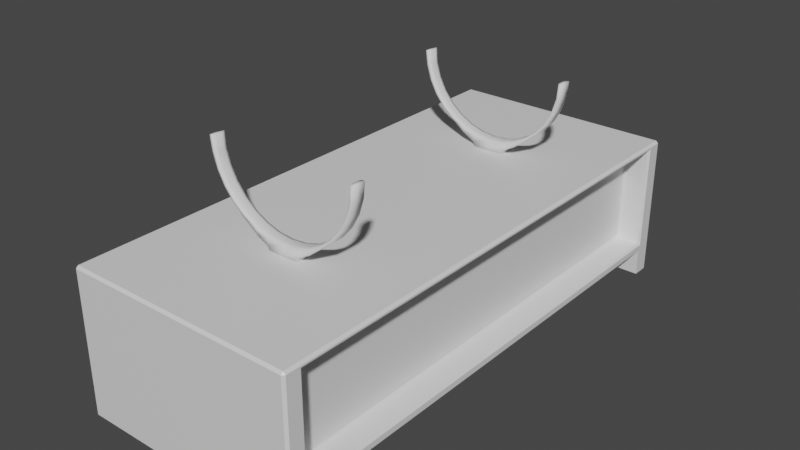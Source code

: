 # Source: ShipStand.blend  (saved by Blender 2.81.16; exported with 4.5.12 LTS)
import bpy
from mathutils import Matrix  # noqa: F401  (used for matrix-valued properties, if any)

bpy.ops.wm.read_factory_settings(use_empty=True)
scene = bpy.context.scene
scene.name = 'Scene'

# ---- collections
col_collection = bpy.data.collections.new('Collection'); scene.collection.children.link(col_collection)

# ---- materials (node trees are filled in below, after node groups)
mat_material = bpy.data.materials.new('Material')
mat_material.alpha_threshold = 0.0
mat_material.use_transparent_shadow = False
mat_material.line_color = (0.0, 0.0, 0.0, 1.0)

# ---- material node trees
mat_material.use_nodes = True; mat_material.node_tree.nodes.clear()
_N = mat_material.node_tree.nodes; _L = mat_material.node_tree.links
n0 = _N.new('ShaderNodeOutputMaterial'); n0.name = 'Material Output'; n0.location = (300, 300)
n1 = _N.new('ShaderNodeBsdfPrincipled'); n1.name = 'Principled BSDF'; n1.location = (10, 300)
n1.distribution = 'GGX'
n1.subsurface_method = 'BURLEY'
n1.inputs[2].default_value = 0.4
n1.inputs[3].default_value = 1.45
n1.inputs[27].default_value = (0.0, 0.0, 0.0, 1.0)
n1.inputs[28].default_value = 1.0
_L.new(n1.outputs[0], n0.inputs[0])
n0.is_active_output = True

# ---- world
world_world = bpy.data.worlds.new('World'); scene.world = world_world
world_world.use_nodes = True; world_world.node_tree.nodes.clear()
_N = world_world.node_tree.nodes; _L = world_world.node_tree.links
n0 = _N.new('ShaderNodeOutputWorld'); n0.name = 'World Output'; n0.location = (300, 300)
n1 = _N.new('ShaderNodeBackground'); n1.name = 'Background'; n1.location = (10, 300)
n1.inputs[0].default_value = (0.05088, 0.05088, 0.05088, 1.0)
_L.new(n1.outputs[0], n0.inputs[0])
n0.is_active_output = True
world_world.color = (0.05088, 0.05088, 0.05088)
world_world.use_sun_shadow = False
world_world.sun_shadow_jitter_overblur = 0.0

# ---- meshes
me_shipstand = bpy.data.meshes.new('ShipStand')
me_shipstand.from_pydata([(0.0, 2.251, 0.2342), (0.0, -2.251, 0.2342), (0.0, 2.251, 0.2342), (0.0, -2.251, 0.2342), (-1.0, 2.09, 0.2342), (-1.0, -2.09, 0.2342), (-0.3333, 2.251, 0.2342), (-0.6667, 2.251, 0.2342), (0.0, 2.251, 1.183), (0.0, 2.251, 0.3009), (0.0, -2.251, 1.183), (0.0, -2.251, 0.3009), (0.0, 2.09, 1.234), (0.0, -2.09, 1.234), (-0.6667, -2.251, 0.2342), (-0.3333, -2.251, 0.2342), (0.0, -2.09, 0.2342), (0.0, 2.09, 0.2342), (-1.0, 2.09, 0.2342), (-1.0, -2.09, 0.2342), (-0.3333, 2.251, 0.2342), (-0.6667, 2.251, 0.2342), (-0.6667, -2.251, 0.2342), (-0.3333, -2.251, 0.2342), (0.0, -2.09, 0.2342), (0.0, 2.09, 0.2342), (0.0, 2.251, 0.2342), (0.0, 2.251, 0.2342), (-1.0, 2.251, 0.2342), (-1.0, 2.251, 0.2342), (-1.0, -2.251, 0.2342), (-1.0, -2.251, 0.2342), (0.0, -2.251, 0.2342), (0.0, -2.251, 0.2342), (0.0, 2.09, 0.2342), (0.0, 2.09, 0.2342), (0.0, -2.09, 0.2342), (0.0, -2.09, 0.2342), (-1.0, -2.09, 0.2342), (-1.0, -2.09, 0.2342), (-1.0, 2.09, 0.2342), (-1.0, 2.09, 0.2342), (-0.3333, -2.251, 0.2342), (-0.3333, -2.251, 0.2342), (-0.6667, -2.251, 0.2342), (-0.6667, -2.251, 0.2342), (-0.6667, 2.09, 0.2342), (-0.6667, -2.09, 0.2342), (-0.3333, 2.09, 0.2342), (-0.3333, -2.09, 0.2342), (-0.6667, 2.251, 0.3009), (-0.3333, 2.251, 0.3009), (-0.6667, 2.251, 1.183), (-0.3333, 2.251, 1.183), (-0.6667, 2.251, 0.2342), (-0.6667, 2.251, 0.2342), (-0.3333, 2.251, 0.2342), (-0.3333, 2.251, 0.2342), (-0.3333, -2.251, 0.3009), (-0.6667, -2.251, 0.3009), (-0.3333, -2.251, 1.183), (-0.6667, -2.251, 1.183), (-0.3333, 2.09, 1.234), (-0.3333, -2.09, 1.234), (-0.6667, 2.09, 1.234), (-0.6667, -2.09, 1.234), (-1.0, -2.09, 1.49e-08), (-0.6667, 2.251, 1.49e-08), (-0.3333, -2.251, 1.49e-08), (0.0, -2.251, 1.49e-08), (0.0, 2.09, 1.49e-08), (0.0, 2.251, 1.49e-08), (-1.0, 2.09, 1.49e-08), (-0.3333, 2.251, 1.49e-08), (-0.6667, -2.251, 1.49e-08), (0.0, -2.09, 1.49e-08), (-0.6667, -2.09, 1.49e-08), (-0.6667, 2.09, 1.49e-08), (-0.3333, -2.09, 1.49e-08), (-0.3333, 2.09, 1.49e-08), (0.0, 2.251, 1.214), (0.0, 2.231, 1.234), (0.0, -2.231, 1.234), (0.0, -2.251, 1.214), (-0.98, 2.231, 1.234), (-0.98, 2.251, 1.214), (-1.0, 2.231, 1.214), (-1.0, 2.231, 0.2342), (-0.98, 2.251, 0.2342), (-1.0, 2.251, 0.2342), (-1.0, -2.231, 1.214), (-0.98, -2.251, 1.214), (-0.98, -2.231, 1.234), (-0.98, -2.251, 0.2342), (-1.0, -2.231, 0.2342), (-1.0, -2.251, 0.2342), (-0.98, 2.251, 0.2342), (-1.0, 2.231, 0.2342), (-1.0, 2.251, 0.2342), (-1.0, -2.231, 0.2342), (-0.98, -2.251, 0.2342), (-1.0, -2.251, 0.2342), (-0.98, -2.251, 0.3009), (-1.0, -2.231, 0.3009), (-1.0, -2.231, 1.183), (-0.98, -2.251, 1.183), (-0.98, 2.251, 1.183), (-1.0, 2.231, 1.183), (-1.0, 2.231, 0.3009), (-0.98, 2.251, 0.3009), (-0.3333, -2.231, 1.234), (-0.3333, -2.251, 1.214), (-0.6667, -2.251, 1.214), (-0.6667, -2.231, 1.234), (-0.98, -2.09, 1.234), (-1.0, -2.09, 1.214), (-1.0, 2.09, 1.214), (-0.98, 2.09, 1.234), (-0.6667, 2.231, 1.234), (-0.6667, 2.251, 1.214), (-0.3333, 2.251, 1.214), (-0.3333, 2.231, 1.234), (-0.98, -2.251, 1.49e-08), (-1.0, -2.231, 1.49e-08), (-1.0, 2.231, 1.49e-08), (-0.98, 2.251, 1.49e-08), (-0.8112, -2.09, 0.3009), (-0.7876, -2.067, 0.3245), (-0.7876, 2.067, 0.3245), (-0.8112, 2.09, 0.3009), (-0.7876, -2.067, 1.159), (-0.8112, -2.09, 1.183), (-0.8112, 2.09, 1.183), (-0.7876, 2.067, 1.159), (-1.0, -2.107, 0.2842), (-0.9833, -2.09, 0.3009), (-0.9833, 2.09, 0.3009), (-1.0, 2.107, 0.2842), (-0.9833, -2.09, 1.183), (-1.0, -2.107, 1.2), (-1.0, 2.107, 1.2), (-0.9833, 2.09, 1.183)], [], [(135, 138, 131, 126), (65, 114, 92, 113), (106, 85, 119, 52), (57, 27, 2, 20), (13, 63, 110, 82), (59, 61, 105, 102), (22, 100, 122, 74), (28, 55, 21, 96, 98), (37, 32, 3, 24), (27, 35, 25, 2), (35, 37, 24, 25), (0, 17, 34, 26), (26, 34, 35, 27), (17, 16, 36, 34), (34, 36, 37, 35), (16, 1, 33, 36), (36, 33, 32, 37), (45, 31, 101, 100, 22), (39, 41, 18, 19), (96, 21, 67, 125), (30, 38, 39, 31), (5, 4, 40, 38), (38, 40, 41, 39), (141, 136, 129, 132), (40, 29, 28, 41), (32, 43, 23, 3), (43, 45, 22, 23), (1, 15, 42, 33), (33, 42, 43, 32), (15, 14, 44, 42), (42, 44, 45, 43), (95, 94, 5, 38, 30), (44, 30, 31, 45), (49, 24, 75, 78), (21, 20, 73, 67), (25, 48, 79, 70), (18, 46, 47, 19), (20, 2, 71, 73), (46, 48, 49, 47), (47, 49, 78, 76), (48, 25, 24, 49), (6, 51, 9, 0), (51, 53, 8, 9), (4, 87, 89, 29, 40), (7, 50, 51, 6), (63, 65, 113, 110), (50, 52, 53, 51), (89, 88, 7, 54, 29), (66, 76, 74, 122, 123), (18, 97, 124, 72), (55, 57, 20, 21), (88, 109, 50, 7), (29, 54, 55, 28), (7, 6, 56, 54), (54, 56, 57, 55), (6, 0, 26, 56), (56, 26, 27, 57), (139, 115, 116, 140), (109, 106, 52, 50), (14, 59, 102, 93), (94, 103, 134, 5), (138, 141, 132, 131), (137, 140, 107, 108), (61, 112, 91, 105), (121, 118, 64, 62), (14, 93, 95, 30, 44), (4, 137, 108, 87), (1, 11, 58, 15), (15, 58, 59, 14), (11, 10, 60, 58), (58, 60, 61, 59), (118, 84, 117, 64), (64, 117, 114, 65), (10, 83, 111, 60), (60, 111, 112, 61), (53, 120, 80, 8), (12, 62, 63, 13), (52, 119, 120, 53), (62, 64, 65, 63), (140, 116, 86, 107), (78, 75, 69, 68), (124, 125, 67, 77, 72), (76, 78, 68, 74), (67, 73, 79, 77), (73, 71, 70, 79), (31, 39, 19, 99, 101), (23, 22, 74, 68), (41, 28, 98, 97, 18), (24, 3, 69, 75), (46, 18, 72, 77), (3, 23, 68, 69), (19, 47, 76, 66), (99, 19, 66, 123), (2, 25, 70, 71), (48, 46, 77, 79), (103, 104, 139, 134), (127, 130, 133, 128), (104, 90, 115, 139), (84, 85, 86), (87, 88, 89), (90, 91, 92), (93, 94, 95), (96, 97, 98), (99, 100, 101), (105, 91, 90, 104), (109, 88, 87, 108), (113, 92, 91, 112), (117, 84, 86, 116), (121, 81, 80, 120), (93, 102, 103, 94), (102, 105, 104, 103), (85, 106, 107, 86), (106, 109, 108, 107), (82, 110, 111, 83), (110, 113, 112, 111), (92, 114, 115, 90), (114, 117, 116, 115), (84, 118, 119, 85), (118, 121, 120, 119), (99, 123, 122, 100), (124, 97, 96, 125), (81, 121, 62, 12), (127, 128, 129, 126), (131, 132, 133, 130), (130, 127, 126, 131), (132, 129, 128, 133), (5, 134, 137, 4), (135, 136, 137, 134), (139, 140, 141, 138), (138, 135, 134, 139), (140, 137, 136, 141), (136, 135, 126, 129)])
_uv = me_shipstand.uv_layers.new(name='UVMap')
_uv.uv.foreach_set('vector', [0.4583, 0.08333, 0.5417, 0.08333, 0.5417, 0.08333, 0.4583, 0.08333, 0.7917, 0.6667, 0.87, 0.6667, 0.87, 0.7396, 0.7917, 0.7396, 0.5417, 0.255, 0.5925, 0.255, 0.5925, 0.3333, 0.5417, 0.3333, 0.375, 0.4167, 0.375, 0.5, 0.375, 0.5, 0.375, 0.4167, 0.625, 0.6667, 0.7083, 0.6667, 0.7083, 0.7396, 0.625, 0.7396, 0.4583, 0.9167, 0.5417, 0.9167, 0.5417, 0.995, 0.4583, 0.995, 0.375, 0.9167, 0.375, 0.995, 0.375, 0.995, 0.375, 0.9167, 0.375, 0.25, 0.375, 0.3333, 0.375, 0.3333, 0.375, 0.255, 0.375, 0.25, 0.0, 0.0, 0.0, 0.0, 0.0, 0.0, 0.0, 0.0, 0.0, 0.0, 0.0, 0.0, 0.0, 0.0, 0.0, 0.0, 0.0, 0.0, 0.0, 0.0, 0.0, 0.0, 0.0, 0.0, 0.0, 0.0, 0.0, 0.0, 0.0, 0.0, 0.0, 0.0, 0.0, 0.0, 0.0, 0.0, 0.0, 0.0, 0.0, 0.0, 0.0, 0.0, 0.0, 0.0, 0.0, 0.0, 0.0, 0.0, 0.0, 0.0, 0.0, 0.0, 0.0, 0.0, 0.0, 0.0, 0.0, 0.0, 0.0, 0.0, 0.0, 0.0, 0.0, 0.0, 0.0, 0.0, 0.0, 0.0, 0.0, 0.0, 0.0, 0.0, 0.375, 0.9167, 0.375, 1.0, 0.375, 1.0, 0.375, 0.995, 0.375, 0.9167, 0.375, 0.08333, 0.375, 0.1667, 0.375, 0.1667, 0.375, 0.08333, 0.375, 0.255, 0.375, 0.3333, 0.375, 0.3333, 0.375, 0.255, 0.375, 0.0, 0.375, 0.08333, 0.375, 0.08333, 0.375, 0.0, 0.375, 0.08333, 0.375, 0.1667, 0.375, 0.1667, 0.375, 0.08333, 0.375, 0.08333, 0.375, 0.1667, 0.375, 0.1667, 0.375, 0.08333, 0.5417, 0.1667, 0.4583, 0.1667, 0.4583, 0.1667, 0.5417, 0.1667, 0.375, 0.1667, 0.375, 0.25, 0.375, 0.25, 0.375, 0.1667, 0.375, 0.75, 0.375, 0.8333, 0.375, 0.8333, 0.375, 0.75, 0.375, 0.8333, 0.375, 0.9167, 0.375, 0.9167, 0.375, 0.8333, 0.375, 0.75, 0.375, 0.8333, 0.375, 0.8333, 0.375, 0.75, 0.375, 0.75, 0.375, 0.8333, 0.375, 0.8333, 0.375, 0.75, 0.375, 0.8333, 0.375, 0.9167, 0.375, 0.9167, 0.375, 0.8333, 0.375, 0.8333, 0.375, 0.9167, 0.375, 0.9167, 0.375, 0.8333, 0.375, 0.0, 0.375, 0.0104, 0.375, 0.08333, 0.375, 0.08333, 0.375, 0.0, 0.375, 0.9167, 0.375, 1.0, 0.375, 1.0, 0.375, 0.9167, 0.2917, 0.6667, 0.375, 0.6667, 0.375, 0.6667, 0.2917, 0.6667, 0.375, 0.3333, 0.375, 0.4167, 0.375, 0.4167, 0.375, 0.3333, 0.375, 0.5833, 0.2917, 0.5833, 0.2917, 0.5833, 0.375, 0.5833, 0.125, 0.5833, 0.2083, 0.5833, 0.2083, 0.6667, 0.125, 0.6667, 0.375, 0.4167, 0.375, 0.5, 0.375, 0.5, 0.375, 0.4167, 0.2083, 0.5833, 0.2917, 0.5833, 0.2917, 0.6667, 0.2083, 0.6667, 0.2083, 0.6667, 0.2917, 0.6667, 0.2917, 0.6667, 0.2083, 0.6667, 0.2917, 0.5833, 0.375, 0.5833, 0.375, 0.6667, 0.2917, 0.6667, 0.375, 0.4167, 0.4583, 0.4167, 0.4583, 0.5, 0.375, 0.5, 0.4583, 0.4167, 0.5417, 0.4167, 0.5417, 0.5, 0.4583, 0.5, 0.375, 0.1667, 0.375, 0.2396, 0.375, 0.25, 0.375, 0.25, 0.375, 0.1667, 0.375, 0.3333, 0.4583, 0.3333, 0.4583, 0.4167, 0.375, 0.4167, 0.7083, 0.6667, 0.7917, 0.6667, 0.7917, 0.7396, 0.7083, 0.7396, 0.4583, 0.3333, 0.5417, 0.3333, 0.5417, 0.4167, 0.4583, 0.4167, 0.375, 0.25, 0.375, 0.255, 0.375, 0.3333, 0.375, 0.3333, 0.375, 0.25, 0.125, 0.6667, 0.2083, 0.6667, 0.2083, 0.75, 0.13, 0.75, 0.125, 0.7396, 0.375, 0.1667, 0.375, 0.2396, 0.375, 0.2396, 0.375, 0.1667, 0.375, 0.3333, 0.375, 0.4167, 0.375, 0.4167, 0.375, 0.3333, 0.375, 0.255, 0.4583, 0.255, 0.4583, 0.3333, 0.375, 0.3333, 0.375, 0.25, 0.375, 0.3333, 0.375, 0.3333, 0.375, 0.25, 0.375, 0.3333, 0.375, 0.4167, 0.375, 0.4167, 0.375, 0.3333, 0.375, 0.3333, 0.375, 0.4167, 0.375, 0.4167, 0.375, 0.3333, 0.375, 0.4167, 0.375, 0.5, 0.375, 0.5, 0.375, 0.4167, 0.375, 0.4167, 0.375, 0.5, 0.375, 0.5, 0.375, 0.4167, 0.5688, 0.083, 0.5925, 0.08333, 0.5925, 0.1667, 0.5688, 0.167, 0.4583, 0.255, 0.5417, 0.255, 0.5417, 0.3333, 0.4583, 0.3333, 0.375, 0.9167, 0.4583, 0.9167, 0.4583, 0.995, 0.375, 0.995, 0.375, 0.0104, 0.4583, 0.0104, 0.4374, 0.07465, 0.375, 0.08333, 0.5417, 0.08333, 0.5417, 0.1667, 0.5417, 0.1667, 0.5417, 0.08333, 0.4568, 0.1754, 0.5432, 0.1754, 0.5417, 0.2396, 0.4583, 0.2396, 0.5417, 0.9167, 0.5925, 0.9167, 0.5925, 0.995, 0.5417, 0.995, 0.7083, 0.5104, 0.7917, 0.5104, 0.7917, 0.5833, 0.7083, 0.5833, 0.375, 0.9167, 0.375, 0.995, 0.375, 1.0, 0.375, 1.0, 0.375, 0.9167, 0.375, 0.1667, 0.4374, 0.1754, 0.4583, 0.2396, 0.375, 0.2396, 0.375, 0.75, 0.4583, 0.75, 0.4583, 0.8333, 0.375, 0.8333, 0.375, 0.8333, 0.4583, 0.8333, 0.4583, 0.9167, 0.375, 0.9167, 0.4583, 0.75, 0.5417, 0.75, 0.5417, 0.8333, 0.4583, 0.8333, 0.4583, 0.8333, 0.5417, 0.8333, 0.5417, 0.9167, 0.4583, 0.9167, 0.7917, 0.5104, 0.87, 0.5104, 0.87, 0.5833, 0.7917, 0.5833, 0.7917, 0.5833, 0.87, 0.5833, 0.87, 0.6667, 0.7917, 0.6667, 0.5417, 0.75, 0.5925, 0.75, 0.5925, 0.8333, 0.5417, 0.8333, 0.5417, 0.8333, 0.5925, 0.8333, 0.5925, 0.9167, 0.5417, 0.9167, 0.5417, 0.4167, 0.5925, 0.4167, 0.5925, 0.5, 0.5417, 0.5, 0.625, 0.5833, 0.7083, 0.5833, 0.7083, 0.6667, 0.625, 0.6667, 0.5417, 0.3333, 0.5925, 0.3333, 0.5925, 0.4167, 0.5417, 0.4167, 0.7083, 0.5833, 0.7917, 0.5833, 0.7917, 0.6667, 0.7083, 0.6667, 0.5688, 0.1754, 0.5925, 0.1667, 0.5925, 0.2396, 0.5417, 0.2396, 0.2917, 0.6667, 0.375, 0.6667, 0.375, 0.75, 0.2917, 0.75, 0.125, 0.5104, 0.13, 0.5, 0.2083, 0.5, 0.2083, 0.5833, 0.125, 0.5833, 0.2083, 0.6667, 0.2917, 0.6667, 0.2917, 0.75, 0.2083, 0.75, 0.2083, 0.5, 0.2917, 0.5, 0.2917, 0.5833, 0.2083, 0.5833, 0.2917, 0.5, 0.375, 0.5, 0.375, 0.5833, 0.2917, 0.5833, 0.375, 0.0, 0.375, 0.08333, 0.375, 0.08333, 0.375, 0.0104, 0.375, 0.0, 0.375, 0.8333, 0.375, 0.9167, 0.375, 0.9167, 0.375, 0.8333, 0.375, 0.1667, 0.375, 0.25, 0.375, 0.25, 0.375, 0.2396, 0.375, 0.1667, 0.0, 0.0, 0.0, 0.0, 0.0, 0.0, 0.0, 0.0, 0.2083, 0.5833, 0.125, 0.5833, 0.125, 0.5833, 0.2083, 0.5833, 0.375, 0.75, 0.375, 0.8333, 0.375, 0.8333, 0.375, 0.75, 0.125, 0.6667, 0.2083, 0.6667, 0.2083, 0.6667, 0.125, 0.6667, 0.375, 0.0104, 0.375, 0.08333, 0.375, 0.08333, 0.375, 0.0104, 0.0, 0.0, 0.0, 0.0, 0.0, 0.0, 0.0, 0.0, 0.2917, 0.5833, 0.2083, 0.5833, 0.2083, 0.5833, 0.2917, 0.5833, 0.4583, 0.0104, 0.5417, 0.0104, 0.5432, 0.07465, 0.4568, 0.07465, 0.4606, 0.0838, 0.5394, 0.0838, 0.5394, 0.1662, 0.4606, 0.1662, 0.5417, 0.0104, 0.5925, 0.0104, 0.5925, 0.08333, 0.5688, 0.07465, 0.87, 0.5104, 0.87, 0.5, 0.875, 0.5104, 0.375, 0.2396, 0.375, 0.25, 0.375, 0.25, 0.5925, 0.0104, 0.5925, 0.0, 0.625, 0.0104, 0.375, 0.995, 0.375, 1.0, 0.375, 1.0, 0.375, 0.255, 0.375, 0.25, 0.375, 0.25, 0.375, 0.0104, 0.375, 0.0, 0.375, 0.0, 0.5417, 0.995, 0.5925, 0.995, 0.5925, 1.0, 0.5417, 1.0, 0.4583, 0.255, 0.375, 0.255, 0.375, 0.2396, 0.4583, 0.2396, 0.7917, 0.7396, 0.87, 0.7396, 0.87, 0.75, 0.7917, 0.75, 0.87, 0.5833, 0.87, 0.5104, 0.875, 0.5104, 0.875, 0.5833, 0.7083, 0.5104, 0.625, 0.5104, 0.625, 0.5, 0.7083, 0.5, 0.375, 0.995, 0.4583, 0.995, 0.4583, 1.0, 0.375, 1.0, 0.4583, 0.995, 0.5417, 0.995, 0.5417, 1.0, 0.4583, 1.0, 0.5925, 0.255, 0.5417, 0.255, 0.5417, 0.2396, 0.5925, 0.2396, 0.5417, 0.255, 0.4583, 0.255, 0.4583, 0.2396, 0.5417, 0.2396, 0.625, 0.7396, 0.7083, 0.7396, 0.7083, 0.75, 0.625, 0.75, 0.7083, 0.7396, 0.7917, 0.7396, 0.7917, 0.75, 0.7083, 0.75, 0.87, 0.7396, 0.87, 0.6667, 0.875, 0.6667, 0.875, 0.7396, 0.87, 0.6667, 0.87, 0.5833, 0.875, 0.5833, 0.875, 0.6667, 0.87, 0.5104, 0.7917, 0.5104, 0.7917, 0.5, 0.87, 0.5, 0.7917, 0.5104, 0.7083, 0.5104, 0.7083, 0.5, 0.7917, 0.5, 0.375, 0.0104, 0.375, 0.0104, 0.375, 0.0, 0.375, 0.0, 0.375, 0.2396, 0.375, 0.2396, 0.375, 0.255, 0.375, 0.255, 0.625, 0.5104, 0.7083, 0.5104, 0.7083, 0.5833, 0.625, 0.5833, 0.4606, 0.0838, 0.4606, 0.1662, 0.4583, 0.1667, 0.4583, 0.08333, 0.5417, 0.08333, 0.5417, 0.1667, 0.5394, 0.1662, 0.5394, 0.0838, 0.5394, 0.0838, 0.4606, 0.0838, 0.4583, 0.08333, 0.5417, 0.08333, 0.5417, 0.1667, 0.4583, 0.1667, 0.4606, 0.1662, 0.5394, 0.1662, 0.375, 0.08333, 0.4374, 0.083, 0.4374, 0.167, 0.375, 0.1667, 0.4583, 0.08333, 0.4583, 0.1667, 0.4374, 0.167, 0.4374, 0.083, 0.5688, 0.083, 0.5688, 0.167, 0.5417, 0.1667, 0.5417, 0.08333, 0.5417, 0.08333, 0.4583, 0.08333, 0.4568, 0.07465, 0.5432, 0.07465, 0.5432, 0.1754, 0.4568, 0.1754, 0.4583, 0.1667, 0.5417, 0.1667, 0.4583, 0.1667, 0.4583, 0.08333, 0.4583, 0.08333, 0.4583, 0.1667])
me_shipstand.materials.append(mat_material)
me_shipstand.use_remesh_preserve_volume = False
me_shipstand.use_remesh_preserve_attributes = False
me_shipstand.use_mirror_vertex_groups = False
me_shipstand.update()
me_bracket = bpy.data.meshes.new('Bracket')
me_bracket.from_pydata([(1.053, -0.003447, -0.0876), (1.053, -0.003447, 0.0876), (1.033, -0.202, 0.0876), (1.033, -0.202, -0.0876), (0.9734, -0.3961, 0.0876), (0.9734, -0.3961, -0.0876), (0.876, -0.5751, 0.0876), (0.876, -0.5751, -0.0876), (0.745, -0.732, 0.0876), (0.745, -0.732, -0.0876), (0.5853, -0.8607, 0.0876), (0.5853, -0.8607, -0.0876), (0.4032, -1.005, 0.0876), (0.4032, -1.005, -0.0876), (0.2432, -1.09, 0.0876), (0.2432, -1.09, -0.0876), (-3.367e-07, -1.09, 0.0876), (-3.366e-07, -1.09, -0.0876), (-0.2432, -1.09, 0.0876), (-0.2432, -1.09, -0.0876), (-0.4032, -1.005, 0.0876), (-0.4032, -1.005, -0.0876), (-0.5853, -0.8607, 0.0876), (-0.5853, -0.8607, -0.0876), (-0.745, -0.732, 0.0876), (-0.745, -0.732, -0.0876), (-0.876, -0.5751, 0.0876), (-0.876, -0.5751, -0.0876), (-0.9734, -0.3961, 0.0876), (-0.9734, -0.3961, -0.0876), (-1.033, -0.202, 0.0876), (-1.033, -0.202, -0.0876), (-1.053, -0.003446, 0.0876), (-1.053, -0.003446, -0.0876), (0.9808, -0.1951, 0.04423), (0.992, -0.1973, 0.0876), (0.9344, -0.3871, -0.0876), (0.9239, -0.3827, -0.04423), (0.8315, -0.5556, 0.04423), (0.841, -0.5619, 0.0876), (0.1958, -0.9928, 0.0876), (0.1951, -0.9808, 0.04423), (0.1951, -0.9808, -0.04423), (0.1958, -0.9928, -0.0876), (-3.258e-07, -1.0, 0.04423), (-3.273e-07, -1.012, 0.0876), (-3.273e-07, -1.012, -0.0876), (-3.258e-07, -1.0, -0.04423), (-0.1958, -0.9928, -0.0876), (-0.1951, -0.9808, -0.04423), (-0.3846, -0.9356, -0.0876), (-0.3827, -0.9239, -0.04423), (-0.5619, -0.8409, -0.0876), (-0.5556, -0.8315, -0.04423), (-0.7071, -0.7071, 0.04423), (-0.7152, -0.7152, 0.0876), (-0.7152, -0.7152, -0.0876), (-0.7071, -0.7071, -0.04423), (-0.841, -0.5619, -0.0876), (-0.8315, -0.5556, -0.04423), (-0.9808, -0.1951, 0.04423), (-0.992, -0.1973, 0.0876), (-1.0, 8.941e-07, -0.04423), (-1.011, -0.001116, -0.0876), (1.011, -0.001116, -0.0876), (1.0, 0.0, -0.04423), (1.0, 1.192e-07, 0.04423), (1.011, -0.001116, 0.0876), (0.992, -0.1973, -0.0876), (0.9808, -0.1951, -0.04423), (0.9239, -0.3827, 0.04423), (0.9344, -0.3871, 0.0876), (0.8315, -0.5556, -0.04423), (0.841, -0.5619, -0.0876), (0.7152, -0.7152, 0.0876), (0.7071, -0.7071, 0.04423), (0.7152, -0.7152, -0.0876), (0.7071, -0.7071, -0.04423), (0.5556, -0.8315, 0.04423), (0.5619, -0.8409, 0.0876), (0.5619, -0.8409, -0.0876), (0.5556, -0.8315, -0.04423), (0.3827, -0.9239, 0.04423), (0.3846, -0.9356, 0.0876), (0.3846, -0.9356, -0.0876), (0.3827, -0.9239, -0.04423), (-0.1958, -0.9928, 0.0876), (-0.1951, -0.9808, 0.04423), (-0.3827, -0.9239, 0.04423), (-0.3846, -0.9356, 0.0876), (-0.5556, -0.8315, 0.04423), (-0.5619, -0.8409, 0.0876), (-0.841, -0.5619, 0.0876), (-0.8315, -0.5556, 0.04423), (-0.9239, -0.3827, 0.04423), (-0.9344, -0.3871, 0.0876), (-0.9239, -0.3827, -0.04423), (-0.9344, -0.3871, -0.0876), (-0.992, -0.1973, -0.0876), (-0.9808, -0.1951, -0.04423), (-1.011, -0.001115, 0.0876), (-1.0, 1.013e-06, 0.04423), (0.202, -1.181, -0.0876), (0.202, -1.181, 0.0876), (-3.367e-07, -1.18, 0.0876), (-3.366e-07, -1.18, -0.0876), (-0.202, -1.181, 0.0876), (-0.202, -1.181, -0.0876)], [], [(34, 69, 37, 70), (35, 71, 4, 2), (73, 36, 5, 7), (39, 74, 8, 6), (80, 76, 9, 11), (84, 80, 11, 13), (83, 40, 14, 12), (40, 45, 16, 14), (45, 86, 18, 16), (52, 50, 21, 23), (56, 52, 23, 25), (54, 57, 59, 93), (55, 92, 26, 24), (97, 58, 27, 29), (60, 99, 62, 101), (61, 100, 32, 30), (70, 37, 72, 38), (92, 95, 28, 26), (36, 68, 3, 5), (86, 89, 20, 18), (94, 96, 99, 60), (78, 81, 85, 82), (87, 49, 51, 88), (76, 73, 7, 9), (89, 91, 22, 20), (66, 65, 69, 34), (95, 61, 30, 28), (79, 83, 12, 10), (68, 64, 0, 3), (98, 97, 29, 31), (75, 77, 81, 78), (1, 2, 3, 0), (2, 4, 5, 3), (4, 6, 7, 5), (6, 8, 9, 7), (8, 10, 11, 9), (10, 12, 13, 11), (12, 14, 15, 13), (14, 16, 104, 103), (19, 17, 105, 107), (18, 20, 21, 19), (20, 22, 23, 21), (22, 24, 25, 23), (24, 26, 27, 25), (26, 28, 29, 27), (28, 30, 31, 29), (30, 32, 33, 31), (88, 51, 53, 90), (46, 43, 15, 17), (63, 98, 31, 33), (44, 47, 49, 87), (100, 101, 62, 63, 33, 32), (38, 72, 77, 75), (58, 56, 25, 27), (64, 65, 66, 67, 1, 0), (71, 39, 6, 4), (90, 53, 57, 54), (82, 85, 42, 41), (43, 84, 13, 15), (41, 42, 47, 44), (91, 55, 24, 22), (74, 79, 10, 8), (93, 59, 96, 94), (48, 46, 17, 19), (50, 48, 19, 21), (41, 44, 45, 40), (47, 42, 43, 46), (49, 47, 46, 48), (51, 49, 48, 50), (53, 51, 50, 52), (57, 53, 52, 56), (59, 57, 56, 58), (69, 65, 64, 68), (77, 72, 73, 76), (75, 78, 79, 74), (81, 77, 76, 80), (78, 82, 83, 79), (85, 81, 80, 84), (87, 88, 89, 86), (88, 90, 91, 89), (93, 94, 95, 92), (99, 96, 97, 98), (66, 34, 35, 67), (34, 70, 71, 35), (37, 69, 68, 36), (70, 38, 39, 71), (72, 37, 36, 73), (38, 75, 74, 39), (82, 41, 40, 83), (42, 85, 84, 43), (44, 87, 86, 45), (90, 54, 55, 91), (54, 93, 92, 55), (96, 59, 58, 97), (94, 60, 61, 95), (60, 101, 100, 61), (62, 99, 98, 63), (67, 35, 2, 1), (103, 104, 105, 102), (104, 106, 107, 105), (18, 19, 107, 106), (16, 18, 106, 104), (17, 15, 102, 105), (15, 14, 103, 102)])
me_bracket.polygons.foreach_set('use_smooth', [True] * 104)
_uv = me_bracket.uv_layers.new(name='UVMap')
_uv.uv.foreach_set('vector', [0.7188, 0.5328, 0.7188, 0.9672, 0.6875, 0.9672, 0.6875, 0.5328, 0.7188, 0.5, 0.6875, 0.5, 0.6875, 0.5, 0.7188, 0.5, 0.6562, 1.0, 0.6875, 1.0, 0.6875, 1.0, 0.6562, 1.0, 0.6562, 0.5, 0.625, 0.5, 0.625, 0.5, 0.6562, 0.5, 0.5938, 1.0, 0.625, 1.0, 0.625, 1.0, 0.5938, 1.0, 0.5625, 1.0, 0.5938, 1.0, 0.5938, 1.0, 0.5625, 1.0, 0.5625, 0.5, 0.5312, 0.5, 0.5312, 0.5, 0.5625, 0.5, 0.5312, 0.5, 0.5, 0.5, 0.5, 0.5, 0.5312, 0.5, 0.5, 0.5, 0.4688, 0.5, 0.4688, 0.5, 0.5, 0.5, 0.4062, 1.0, 0.4375, 1.0, 0.4375, 1.0, 0.4062, 1.0, 0.375, 1.0, 0.4062, 1.0, 0.4062, 1.0, 0.375, 1.0, 0.375, 0.5328, 0.375, 0.9672, 0.3438, 0.9672, 0.3438, 0.5328, 0.375, 0.5, 0.3438, 0.5, 0.3438, 0.5, 0.375, 0.5, 0.3125, 1.0, 0.3438, 1.0, 0.3438, 1.0, 0.3125, 1.0, 0.2812, 0.5328, 0.2812, 0.9672, 0.25, 0.9672, 0.25, 0.5328, 0.2812, 0.5, 0.25, 0.5, 0.25, 0.5, 0.2812, 0.5, 0.6875, 0.5328, 0.6875, 0.9672, 0.6562, 0.9672, 0.6562, 0.5328, 0.3438, 0.5, 0.3125, 0.5, 0.3125, 0.5, 0.3438, 0.5, 0.6875, 1.0, 0.7188, 1.0, 0.7188, 1.0, 0.6875, 1.0, 0.4688, 0.5, 0.4375, 0.5, 0.4375, 0.5, 0.4688, 0.5, 0.3125, 0.5328, 0.3125, 0.9672, 0.2812, 0.9672, 0.2812, 0.5328, 0.5938, 0.5328, 0.5938, 0.9672, 0.5625, 0.9672, 0.5625, 0.5328, 0.4688, 0.5328, 0.4688, 0.9672, 0.4375, 0.9672, 0.4375, 0.5328, 0.625, 1.0, 0.6562, 1.0, 0.6562, 1.0, 0.625, 1.0, 0.4375, 0.5, 0.4062, 0.5, 0.4062, 0.5, 0.4375, 0.5, 0.75, 0.5328, 0.75, 0.9672, 0.7188, 0.9672, 0.7188, 0.5328, 0.3125, 0.5, 0.2812, 0.5, 0.2812, 0.5, 0.3125, 0.5, 0.5938, 0.5, 0.5625, 0.5, 0.5625, 0.5, 0.5938, 0.5, 0.7188, 1.0, 0.75, 1.0, 0.75, 1.0, 0.7188, 1.0, 0.2812, 1.0, 0.3125, 1.0, 0.3125, 1.0, 0.2812, 1.0, 0.625, 0.5328, 0.625, 0.9672, 0.5938, 0.9672, 0.5938, 0.5328, 0.75, 0.5, 0.7188, 0.5, 0.7188, 1.0, 0.75, 1.0, 0.7188, 0.5, 0.6875, 0.5, 0.6875, 1.0, 0.7188, 1.0, 0.6875, 0.5, 0.6562, 0.5, 0.6562, 1.0, 0.6875, 1.0, 0.6562, 0.5, 0.625, 0.5, 0.625, 1.0, 0.6562, 1.0, 0.625, 0.5, 0.5938, 0.5, 0.5938, 1.0, 0.625, 1.0, 0.5938, 0.5, 0.5625, 0.5, 0.5625, 1.0, 0.5938, 1.0, 0.5625, 0.5, 0.5312, 0.5, 0.5312, 1.0, 0.5625, 1.0, 0.5312, 0.5, 0.5, 0.5, 0.5, 0.5, 0.5312, 0.5, 0.4688, 1.0, 0.5, 1.0, 0.5, 1.0, 0.4688, 1.0, 0.4688, 0.5, 0.4375, 0.5, 0.4375, 1.0, 0.4688, 1.0, 0.4375, 0.5, 0.4062, 0.5, 0.4062, 1.0, 0.4375, 1.0, 0.4062, 0.5, 0.375, 0.5, 0.375, 1.0, 0.4062, 1.0, 0.375, 0.5, 0.3438, 0.5, 0.3438, 1.0, 0.375, 1.0, 0.3438, 0.5, 0.3125, 0.5, 0.3125, 1.0, 0.3438, 1.0, 0.3125, 0.5, 0.2812, 0.5, 0.2812, 1.0, 0.3125, 1.0, 0.2812, 0.5, 0.25, 0.5, 0.25, 1.0, 0.2812, 1.0, 0.4375, 0.5328, 0.4375, 0.9672, 0.4062, 0.9672, 0.4062, 0.5328, 0.5, 1.0, 0.5312, 1.0, 0.5312, 1.0, 0.5, 1.0, 0.25, 1.0, 0.2812, 1.0, 0.2812, 1.0, 0.25, 1.0, 0.5, 0.5328, 0.5, 0.9672, 0.4688, 0.9672, 0.4688, 0.5328, 0.25, 0.5, 0.25, 0.5328, 0.25, 0.9672, 0.25, 1.0, 0.25, 1.0, 0.25, 0.5, 0.6562, 0.5328, 0.6562, 0.9672, 0.625, 0.9672, 0.625, 0.5328, 0.3438, 1.0, 0.375, 1.0, 0.375, 1.0, 0.3438, 1.0, 0.75, 1.0, 0.75, 0.9672, 0.75, 0.5328, 0.75, 0.5, 0.75, 0.5, 0.75, 1.0, 0.6875, 0.5, 0.6562, 0.5, 0.6562, 0.5, 0.6875, 0.5, 0.4062, 0.5328, 0.4062, 0.9672, 0.375, 0.9672, 0.375, 0.5328, 0.5625, 0.5328, 0.5625, 0.9672, 0.5312, 0.9672, 0.5312, 0.5328, 0.5312, 1.0, 0.5625, 1.0, 0.5625, 1.0, 0.5312, 1.0, 0.5312, 0.5328, 0.5312, 0.9672, 0.5, 0.9672, 0.5, 0.5328, 0.4062, 0.5, 0.375, 0.5, 0.375, 0.5, 0.4062, 0.5, 0.625, 0.5, 0.5938, 0.5, 0.5938, 0.5, 0.625, 0.5, 0.3438, 0.5328, 0.3438, 0.9672, 0.3125, 0.9672, 0.3125, 0.5328, 0.4688, 1.0, 0.5, 1.0, 0.5, 1.0, 0.4688, 1.0, 0.4375, 1.0, 0.4688, 1.0, 0.4688, 1.0, 0.4375, 1.0, 0.5312, 0.5328, 0.5, 0.5328, 0.5, 0.5, 0.5312, 0.5, 0.5, 0.9672, 0.5312, 0.9672, 0.5312, 1.0, 0.5, 1.0, 0.4688, 0.9672, 0.5, 0.9672, 0.5, 1.0, 0.4688, 1.0, 0.4375, 0.9672, 0.4688, 0.9672, 0.4688, 1.0, 0.4375, 1.0, 0.4062, 0.9672, 0.4375, 0.9672, 0.4375, 1.0, 0.4062, 1.0, 0.375, 0.9672, 0.4062, 0.9672, 0.4062, 1.0, 0.375, 1.0, 0.3438, 0.9672, 0.375, 0.9672, 0.375, 1.0, 0.3438, 1.0, 0.7188, 0.9672, 0.75, 0.9672, 0.75, 1.0, 0.7188, 1.0, 0.625, 0.9672, 0.6562, 0.9672, 0.6562, 1.0, 0.625, 1.0, 0.625, 0.5328, 0.5938, 0.5328, 0.5938, 0.5, 0.625, 0.5, 0.5938, 0.9672, 0.625, 0.9672, 0.625, 1.0, 0.5938, 1.0, 0.5938, 0.5328, 0.5625, 0.5328, 0.5625, 0.5, 0.5938, 0.5, 0.5625, 0.9672, 0.5938, 0.9672, 0.5938, 1.0, 0.5625, 1.0, 0.4688, 0.5328, 0.4375, 0.5328, 0.4375, 0.5, 0.4688, 0.5, 0.4375, 0.5328, 0.4062, 0.5328, 0.4062, 0.5, 0.4375, 0.5, 0.3438, 0.5328, 0.3125, 0.5328, 0.3125, 0.5, 0.3438, 0.5, 0.2812, 0.9672, 0.3125, 0.9672, 0.3125, 1.0, 0.2812, 1.0, 0.75, 0.5328, 0.7188, 0.5328, 0.7188, 0.5, 0.75, 0.5, 0.7188, 0.5328, 0.6875, 0.5328, 0.6875, 0.5, 0.7188, 0.5, 0.6875, 0.9672, 0.7188, 0.9672, 0.7188, 1.0, 0.6875, 1.0, 0.6875, 0.5328, 0.6562, 0.5328, 0.6562, 0.5, 0.6875, 0.5, 0.6562, 0.9672, 0.6875, 0.9672, 0.6875, 1.0, 0.6562, 1.0, 0.6562, 0.5328, 0.625, 0.5328, 0.625, 0.5, 0.6562, 0.5, 0.5625, 0.5328, 0.5312, 0.5328, 0.5312, 0.5, 0.5625, 0.5, 0.5312, 0.9672, 0.5625, 0.9672, 0.5625, 1.0, 0.5312, 1.0, 0.5, 0.5328, 0.4688, 0.5328, 0.4688, 0.5, 0.5, 0.5, 0.4062, 0.5328, 0.375, 0.5328, 0.375, 0.5, 0.4062, 0.5, 0.375, 0.5328, 0.3438, 0.5328, 0.3438, 0.5, 0.375, 0.5, 0.3125, 0.9672, 0.3438, 0.9672, 0.3438, 1.0, 0.3125, 1.0, 0.3125, 0.5328, 0.2812, 0.5328, 0.2812, 0.5, 0.3125, 0.5, 0.2812, 0.5328, 0.25, 0.5328, 0.25, 0.5, 0.2812, 0.5, 0.25, 0.9672, 0.2812, 0.9672, 0.2812, 1.0, 0.25, 1.0, 0.75, 0.5, 0.7188, 0.5, 0.7188, 0.5, 0.75, 0.5, 0.5312, 0.5, 0.5, 0.5, 0.5, 1.0, 0.5312, 1.0, 0.5, 0.5, 0.4688, 0.5, 0.4688, 1.0, 0.5, 1.0, 0.4688, 0.5, 0.4688, 1.0, 0.4688, 1.0, 0.4688, 0.5, 0.5, 0.5, 0.4688, 0.5, 0.4688, 0.5, 0.5, 0.5, 0.5, 1.0, 0.5312, 1.0, 0.5312, 1.0, 0.5, 1.0, 0.5312, 1.0, 0.5312, 0.5, 0.5312, 0.5, 0.5312, 1.0])
me_bracket.use_remesh_fix_poles = True
me_bracket.use_remesh_preserve_attributes = False
me_bracket.use_mirror_vertex_groups = False
me_bracket.update()

# ---- objects
ob_shipstand = bpy.data.objects.new('ShipStand', me_shipstand)
ob_bracket = bpy.data.objects.new('Bracket', me_bracket)
ob_bracket_001 = bpy.data.objects.new('Bracket.001', me_bracket)

# ---- transforms, parenting, visibility, modifiers, constraints
ob_shipstand.location = (0.0, 0.0, 0.0)
ob_shipstand.lock_rotations_4d = False
ob_shipstand.empty_display_type = 'ARROWS'
ob_shipstand.lineart.crease_threshold = 0.0
_m = ob_shipstand.modifiers.new('Mirror', 'MIRROR')
ob_bracket.parent = ob_shipstand
ob_bracket.location = (0.0, -1.2, 1.965)
ob_bracket.rotation_euler = (1.571, -0.0, 0.0)
ob_bracket.scale = (0.6339, 0.6339, 0.6339)
ob_bracket.lineart.crease_threshold = 0.0
ob_bracket_001.parent = ob_shipstand
ob_bracket_001.location = (0.0, 1.2, 1.965)
ob_bracket_001.rotation_euler = (1.571, -0.0, 0.0)
ob_bracket_001.scale = (0.6339, 0.6339, 0.6339)
ob_bracket_001.lineart.crease_threshold = 0.0

# ---- collection membership
col_collection.objects.link(ob_shipstand)
col_collection.objects.link(ob_bracket)
col_collection.objects.link(ob_bracket_001)

# ---- scene / render settings (as saved in the file)
scene.frame_start = 1; scene.frame_end = 250; scene.frame_set(1)
scene.render.engine = 'BLENDER_EEVEE_NEXT'
scene.cycles.use_denoising = False
scene.cycles.samples = 128
scene.cycles.sampling_pattern = 'TABULATED_SOBOL'
scene.cycles.use_adaptive_sampling = False
scene.cycles.use_light_tree = False
scene.view_settings.view_transform = 'Filmic'
bpy.context.view_layer.update()

# ---- added for rendering (the .blend has no active camera and no usable light): camera, sun
cam_auto = bpy.data.cameras.new('AutoCamera')
cam_auto.lens = 50.0
cam_auto.sensor_width = 36.0
cam_auto.clip_end = 1000.0
ob_auto_camera = bpy.data.objects.new('AutoCamera', cam_auto)
scene.collection.objects.link(ob_auto_camera)
ob_auto_camera.location = (4.90682, -5.88819, 4.90809)
ob_auto_camera.rotation_euler = (1.09748, -7.21219e-08, 0.694738)
scene.camera = ob_auto_camera
light_auto_sun = bpy.data.lights.new('AutoSun', 'SUN')
light_auto_sun.energy = 3.0
light_auto_sun.angle = 0.0523599
ob_auto_sun = bpy.data.objects.new('AutoSun', light_auto_sun)
scene.collection.objects.link(ob_auto_sun)
ob_auto_sun.rotation_euler = (0.872665, 0.174533, 0.523599)
bpy.context.view_layer.update()
